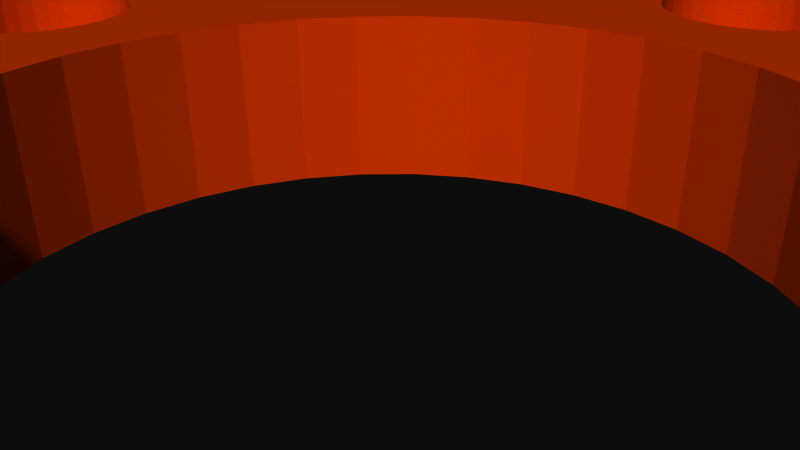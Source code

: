 # Source: 12145.blend  (saved by Blender 2.72.0; exported with 4.5.12 LTS)
import bpy
from mathutils import Matrix  # noqa: F401  (used for matrix-valued properties, if any)

bpy.ops.wm.read_factory_settings(use_empty=True)
scene = bpy.context.scene
scene.name = 'Scene'

# ---- collections
col_collection_1 = bpy.data.collections.new('Collection 1'); scene.collection.children.link(col_collection_1)

# ---- materials (node trees are filled in below, after node groups)
mat_material = bpy.data.materials.new('Material')
mat_material.alpha_threshold = 0.0
mat_material.use_transparent_shadow = False
mat_material.diffuse_color = (0.8733, 0.2201, 0.0, 1.0)
mat_material.specular_color = (1.0, 0.2665, 0.2793)
mat_material.roughness = 0.5
mat_material_001 = bpy.data.materials.new('Material.001')
mat_material_001.alpha_threshold = 0.0
mat_material_001.use_transparent_shadow = False
mat_material_001.diffuse_color = (0.0, 0.0, 0.0, 1.0)
mat_material_001.specular_color = (0.6471, 0.6471, 0.6471)
mat_material_001.roughness = 0.5

# ---- material node trees

# ---- world
world_world = bpy.data.worlds.new('World'); scene.world = world_world
world_world.color = (0.05088, 0.05088, 0.05088)
world_world.use_sun_shadow = False
world_world.sun_shadow_jitter_overblur = 0.0
world_world.cycles.sampling_method = 'MANUAL'
world_world.cycles.sample_map_resolution = 256

# ---- cameras
cam_camera = bpy.data.cameras.new('Camera')
cam_camera.clip_end = 100.0
cam_camera.lens = 35.0
cam_camera.sensor_width = 32.0
cam_camera.sensor_height = 18.0
cam_camera.ortho_scale = 7.314
cam_camera.dof.focus_distance = 0.0
cam_camera.dof.aperture_fstop = 128.0

# ---- meshes
me_rob_12145 = bpy.data.meshes.new('ROB-12145')
me_rob_12145.from_pydata([(-20.17, 2.359, -2.921), (-19.76, 4.686, -1.588), (-19.76, 4.686, -2.921), (-19.08, 6.95, -2.921), (-10.14, 17.6, -2.921), (-12.12, 16.3, -1.588), (-12.12, 16.3, -2.921), (-13.93, 14.78, -1.588), (-13.93, 14.78, -2.921), (-15.55, 13.06, -1.588), (-15.55, 13.06, -2.921), (-16.96, 11.17, -1.588), (-16.96, 11.17, -2.921), (-18.14, 9.12, -1.588), (-18.14, 9.12, -2.921), (-19.08, 6.95, -1.588), (-8.031, 18.66, -1.588), (-8.031, 18.66, -2.921), (-10.14, 17.6, -1.588), (-5.811, 19.47, -1.588), (-5.811, 19.47, -2.921), (-3.512, 20.01, -2.921), (1.198, 20.29, -2.921), (-1.165, 20.29, -1.588), (-1.165, 20.29, -2.921), (-3.512, 20.01, -1.588), (5.845, 19.47, -2.921), (3.545, 20.01, -1.588), (3.545, 20.01, -2.921), (3.474, 20.02, -1.588), (1.198, 20.29, -1.588), (18.18, 9.12, -2.921), (16.99, 11.17, -1.588), (16.99, 11.17, -2.921), (15.58, 13.06, -1.588), (15.58, 13.06, -2.921), (13.96, 14.78, -1.588), (13.96, 14.78, -2.921), (12.15, 16.3, -1.588), (12.15, 16.3, -2.921), (10.18, 17.6, -1.588), (10.18, 17.6, -2.921), (8.065, 18.66, -1.588), (8.065, 18.66, -2.921), (5.845, 19.47, -1.588), (19.79, 4.686, -2.921), (19.11, 6.95, -1.588), (19.11, 6.95, -2.921), (18.18, 9.12, -1.588), (20.2, -2.359, -1.588), (20.2, -2.359, -2.921), (20.34, 0.0, -1.588), (20.34, 0.0, -2.921), (20.2, 2.359, -1.588), (20.2, 2.359, -2.921), (20.01, 3.457, -1.588), (19.79, 4.686, -1.588), (19.79, -4.686, -1.588), (19.79, -4.686, -2.921), (19.11, -6.95, -2.921), (18.18, -9.12, -2.921), (19.11, -6.95, -1.588), (16.99, -11.17, -1.588), (18.18, -9.12, -1.588), (16.99, -11.17, -2.921), (15.58, -13.06, -2.921), (15.58, -13.06, -1.588), (13.96, -14.78, -2.921), (13.96, -14.78, -1.588), (12.15, -16.3, -2.921), (12.15, -16.3, -1.588), (10.18, -17.6, -2.921), (10.18, -17.6, -1.588), (8.065, -18.66, -2.921), (8.065, -18.66, -1.588), (5.845, -19.47, -1.588), (5.845, -19.47, -2.921), (3.545, -20.01, -2.921), (-1.165, -20.29, -2.921), (1.198, -20.29, -1.588), (1.198, -20.29, -2.921), (3.474, -20.02, -1.588), (3.545, -20.01, -1.588), (-5.811, -19.47, -2.921), (-3.512, -20.01, -1.588), (-3.512, -20.01, -2.921), (-1.165, -20.29, -1.588), (-8.031, -18.66, -2.921), (-5.811, -19.47, -1.588), (-16.96, -11.17, -2.921), (-15.55, -13.06, -1.588), (-15.55, -13.06, -2.921), (-13.93, -14.78, -1.588), (-13.93, -14.78, -2.921), (-12.12, -16.3, -1.588), (-12.12, -16.3, -2.921), (-10.14, -17.6, -1.588), (-10.14, -17.6, -2.921), (-8.031, -18.66, -1.588), (-18.14, -9.12, -2.921), (-16.96, -11.17, -1.588), (-19.76, -4.686, -2.921), (-19.08, -6.95, -1.588), (-19.08, -6.95, -2.921), (-18.14, -9.12, -1.588), (-20.17, 2.359, -1.588), (-20.3, 0.0, -1.588), (-20.3, 0.0, -2.921), (-20.17, -2.359, -1.588), (-20.17, -2.359, -2.921), (-19.76, -4.686, -1.588), (25.38, -1.308, 2.921), (20.34, 0.0, 2.921), (20.2, -2.359, 2.921), (12.15, -16.3, 2.921), (16.29, -19.5, 2.921), (13.96, -14.78, 2.921), (18.21, -17.73, 2.921), (15.58, -13.06, 2.921), (19.93, -15.76, 2.921), (16.99, -11.17, 2.921), (21.45, -13.63, 2.921), (18.18, -9.12, 2.921), (22.74, -11.36, 2.921), (19.11, -6.95, 2.921), (23.78, -8.96, 2.921), (19.79, -4.686, 2.921), (24.58, -6.469, 2.921), (25.11, -3.909, 2.921), (-18.14, 9.12, 2.921), (-23.26, 10.17, 2.921), (-19.08, 6.95, 2.921), (-24.18, 7.725, 2.921), (-19.76, 4.686, 2.921), (-24.85, 5.196, 2.921), (-20.17, 2.359, 2.921), (-25.25, 2.612, 2.921), (-20.3, 0.0, 2.921), (-25.38, 0.0, 2.921), (-20.17, -2.359, 2.921), (-25.25, -2.612, 2.921), (-19.76, -4.686, 2.921), (-24.85, -5.196, 2.921), (-19.08, -6.95, 2.921), (-5.811, -19.47, 2.921), (-5.817, -24.72, 2.921), (-3.512, -20.01, 2.921), (-3.244, -25.19, 2.921), (-1.165, -20.29, 2.921), (-0.6372, -25.39, 2.921), (1.198, -20.29, 2.921), (1.977, -25.32, 2.921), (3.545, -20.01, 2.921), (4.571, -24.99, 2.921), (5.845, -19.47, 2.921), (7.116, -24.39, 2.921), (8.065, -18.66, 2.921), (9.586, -23.53, 2.921), (10.18, -17.6, 2.921), (11.95, -22.42, 2.921), (14.2, -21.07, 2.921), (13.96, 14.78, 2.921), (16.29, 19.5, 2.921), (12.15, 16.3, 2.921), (14.2, 21.07, 2.921), (10.18, 17.6, 2.921), (11.95, 22.42, 2.921), (8.065, 18.66, 2.921), (9.586, 23.53, 2.921), (5.845, 19.47, 2.921), (7.116, 24.39, 2.921), (3.545, 20.01, 2.921), (4.571, 24.99, 2.921), (1.198, 20.29, 2.921), (1.977, 25.32, 2.921), (-1.165, 20.29, 2.921), (-0.6372, 25.39, 2.921), (-3.512, 20.01, 2.921), (-3.244, 25.19, 2.921), (-5.817, 24.72, 2.921), (-5.811, 19.47, 2.921), (-8.328, 23.99, 2.921), (-8.031, 18.66, 2.921), (-10.75, 23.0, 2.921), (-10.14, 17.6, 2.921), (-13.06, 21.78, 2.921), (-12.12, 16.3, 2.921), (-15.23, 20.32, 2.921), (-13.93, 14.78, 2.921), (-17.24, 18.64, 2.921), (-15.55, 13.06, 2.921), (-19.06, 16.77, 2.921), (-16.96, 11.17, 2.921), (-20.68, 14.72, 2.921), (-22.09, 12.51, 2.921), (25.38, 1.308, 2.921), (20.2, 2.359, 2.921), (25.11, 3.909, 2.921), (19.79, 4.686, 2.921), (24.58, 6.469, 2.921), (19.11, 6.95, 2.921), (23.78, 8.96, 2.921), (18.18, 9.12, 2.921), (22.74, 11.36, 2.921), (16.99, 11.17, 2.921), (21.45, 13.63, 2.921), (15.58, 13.06, 2.921), (19.93, 15.76, 2.921), (18.21, 17.73, 2.921), (-24.18, -7.725, 2.921), (-23.26, -10.17, 2.921), (-18.14, -9.12, 2.921), (-22.09, -12.51, 2.921), (-16.96, -11.17, 2.921), (-20.68, -14.72, 2.921), (-15.55, -13.06, 2.921), (-19.06, -16.77, 2.921), (-13.93, -14.78, 2.921), (-17.24, -18.64, 2.921), (-12.12, -16.3, 2.921), (-15.23, -20.32, 2.921), (-10.14, -17.6, 2.921), (-13.06, -21.78, 2.921), (-8.031, -18.66, 2.921), (-10.75, -23.0, 2.921), (-8.328, -23.99, 2.921), (25.38, 1.308, -2.921), (16.29, 19.5, -2.921), (18.21, 17.73, -2.921), (19.93, 15.76, -2.921), (21.45, 13.63, -2.921), (22.74, 11.36, -2.921), (23.78, 8.96, -2.921), (24.58, 6.469, -2.921), (25.11, 3.909, -2.921), (25.38, -1.308, -2.921), (25.11, -3.909, -2.921), (24.58, -6.469, -2.921), (23.78, -8.96, -2.921), (22.74, -11.36, -2.921), (21.45, -13.63, -2.921), (19.93, -15.76, -2.921), (-5.817, 24.72, -2.921), (-3.244, 25.19, -2.921), (-0.6372, 25.39, -2.921), (1.977, 25.32, -2.921), (4.571, 24.99, -2.921), (7.116, 24.39, -2.921), (9.586, 23.53, -2.921), (11.95, 22.42, -2.921), (14.2, 21.07, -2.921), (-23.26, -10.17, -2.921), (-24.18, -7.725, -2.921), (-24.85, -5.196, -2.921), (-25.25, -2.612, -2.921), (-25.38, 0.0, -2.921), (-25.25, 2.612, -2.921), (-24.85, 5.196, -2.921), (18.21, -17.73, -2.921), (16.29, -19.5, -2.921), (14.2, -21.07, -2.921), (11.95, -22.42, -2.921), (9.586, -23.53, -2.921), (7.116, -24.39, -2.921), (4.571, -24.99, -2.921), (1.977, -25.32, -2.921), (-0.6372, -25.39, -2.921), (-24.18, 7.725, -2.921), (-23.26, 10.17, -2.921), (-22.09, 12.51, -2.921), (-20.68, 14.72, -2.921), (-19.06, 16.77, -2.921), (-17.24, 18.64, -2.921), (-15.23, 20.32, -2.921), (-13.06, 21.78, -2.921), (-10.75, 23.0, -2.921), (-8.328, 23.99, -2.921), (-3.244, -25.19, -2.921), (-5.817, -24.72, -2.921), (-8.328, -23.99, -2.921), (-10.75, -23.0, -2.921), (-13.06, -21.78, -2.921), (-15.23, -20.32, -2.921), (-17.24, -18.64, -2.921), (-19.06, -16.77, -2.921), (-20.68, -14.72, -2.921), (-22.09, -12.51, -2.921), (-19.08, 6.95, 1.588), (-18.14, 9.12, 1.588), (-16.96, 11.17, 1.588), (-15.55, 13.06, 1.588), (-13.93, 14.78, 1.588), (-12.12, 16.3, 1.588), (-10.14, 17.6, 1.588), (-8.031, 18.66, 1.588), (-5.811, 19.47, 1.588), (-3.512, 20.01, 1.588), (-3.441, 20.02, 1.588), (-1.165, 20.29, 1.588), (1.198, 20.29, 1.588), (3.474, 20.02, 1.588), (3.545, 20.01, 1.588), (5.845, 19.47, 1.588), (8.065, 18.66, 1.588), (10.18, 17.6, 1.588), (12.15, 16.3, 1.588), (13.96, 14.78, 1.588), (15.58, 13.06, 1.588), (16.99, 11.17, 1.588), (18.18, 9.12, 1.588), (19.11, 6.95, 1.588), (19.79, 4.686, 1.588), (20.2, 2.359, 1.588), (20.34, 0.0, 1.588), (20.2, -2.359, 1.588), (19.79, -4.686, 1.588), (19.11, -6.95, 1.588), (18.18, -9.12, 1.588), (16.99, -11.17, 1.588), (15.58, -13.06, 1.588), (13.96, -14.78, 1.588), (12.15, -16.3, 1.588), (10.18, -17.6, 1.588), (8.065, -18.66, 1.588), (7.192, -18.98, 1.588), (5.845, -19.47, 1.588), (3.545, -20.01, 1.588), (1.198, -20.29, 1.588), (-1.165, -20.29, 1.588), (-3.441, -20.02, 1.588), (-3.512, -20.01, 1.588), (-5.811, -19.47, 1.588), (-8.031, -18.66, 1.588), (-10.14, -17.6, 1.588), (-12.12, -16.3, 1.588), (-13.93, -14.78, 1.588), (-15.55, -13.06, 1.588), (-16.96, -11.17, 1.588), (-18.14, -9.12, 1.588), (-19.08, -6.95, 1.588), (-19.76, -4.686, 1.588), (-20.17, -2.359, 1.588), (-20.3, 0.0, 1.588), (-20.17, 2.359, 1.588), (-19.76, 4.686, 1.588), (-9.838, -1.776, 1.588), (-10.14, 1.738, 1.588), (-8.676, 6.915, 1.588), (-5.177, 7.363, 1.588), (-6.097, 5.327, 1.588), (-5.283, 3.457, 1.588), (-4.924, 3.989, 1.588), (-6.377, 5.215, 1.588), (-6.672, 5.151, 1.588), (-6.973, 5.138, 1.588), (-4.178, 4.767, 1.588), (-5.614, 5.685, 1.588), (-5.841, 5.485, 1.588), (-5.126, 6.764, 1.588), (-5.177, 6.467, 1.588), (-5.278, 6.182, 1.588), (-5.425, 5.919, 1.588), (-5.126, 7.066, 1.588), (-5.841, 8.344, 1.588), (-5.614, 8.145, 1.588), (-5.425, 7.91, 1.588), (-5.278, 7.647, 1.588), (-8.65, 7.215, 1.588), (-8.574, 7.507, 1.588), (-8.45, 7.782, 1.588), (-7.83, 8.429, 1.588), (-7.561, 8.565, 1.588), (-7.273, 8.653, 1.588), (-6.973, 8.691, 1.588), (-6.672, 8.678, 1.588), (-6.377, 8.615, 1.588), (-6.097, 8.502, 1.588), (-8.281, 8.032, 1.588), (-8.073, 8.249, 1.588), (-7.83, 5.401, 1.588), (-8.073, 5.58, 1.588), (-7.273, 5.177, 1.588), (-7.561, 5.265, 1.588), (-8.574, 6.322, 1.588), (-8.65, 6.614, 1.588), (-8.281, 5.798, 1.588), (-8.45, 6.048, 1.588), (-6.973, -5.138, 1.588), (-6.672, -5.151, 1.588), (-5.278, -6.182, 1.588), (-5.425, -5.919, 1.588), (-4.178, -4.767, 1.588), (-6.377, -5.215, 1.588), (-6.097, -5.327, 1.588), (-4.924, -3.989, 1.588), (-5.841, -5.485, 1.588), (-5.614, -5.685, 1.588), (-5.177, -6.467, 1.588), (-5.126, -6.764, 1.588), (-5.126, -7.066, 1.588), (-8.676, -6.915, 1.588), (-8.65, -6.614, 1.588), (-8.281, -5.798, 1.588), (-8.073, -5.58, 1.588), (-8.45, -6.048, 1.588), (-8.574, -6.322, 1.588), (-7.83, -5.401, 1.588), (-7.561, -5.265, 1.588), (-7.273, -5.177, 1.588), (-8.45, -7.782, 1.588), (-8.574, -7.507, 1.588), (-8.65, -7.215, 1.588), (-7.561, -8.565, 1.588), (-7.83, -8.429, 1.588), (-8.073, -8.249, 1.588), (-8.281, -8.032, 1.588), (-6.672, -8.678, 1.588), (-6.973, -8.691, 1.588), (-7.273, -8.653, 1.588), (-5.177, -7.363, 1.588), (-5.278, -7.647, 1.588), (-5.425, -7.91, 1.588), (-5.614, -8.145, 1.588), (-5.841, -8.344, 1.588), (-6.097, -8.502, 1.588), (-6.377, -8.615, 1.588), (7.452, -5.215, 1.588), (7.732, -5.327, 1.588), (7.989, -5.485, 1.588), (8.215, -5.685, 1.588), (8.405, -5.919, 1.588), (8.552, -6.182, 1.588), (8.652, -6.467, 1.588), (8.703, -6.764, 1.588), (5.179, -7.215, 1.588), (5.154, -6.915, 1.588), (6.856, -5.138, 1.588), (7.157, -5.151, 1.588), (5.179, -6.614, 1.588), (5.255, -6.322, 1.588), (3.793, -5.105, 1.588), (5.379, -6.048, 1.588), (4.601, -4.394, 1.588), (5.548, -5.798, 1.588), (5.757, -5.58, 1.588), (5.278, -3.556, 1.588), (5.999, -5.401, 1.588), (6.269, -5.265, 1.588), (5.999, -8.429, 1.588), (5.757, -8.249, 1.588), (5.548, -8.032, 1.588), (5.379, -7.782, 1.588), (5.255, -7.507, 1.588), (7.157, -8.678, 1.588), (6.856, -8.691, 1.588), (6.557, -8.653, 1.588), (6.269, -8.565, 1.588), (8.405, -7.91, 1.588), (8.215, -8.145, 1.588), (8.703, -7.066, 1.588), (8.652, -7.363, 1.588), (8.552, -7.647, 1.588), (7.989, -8.344, 1.588), (7.732, -8.502, 1.588), (7.452, -8.615, 1.588), (8.552, 6.182, 1.588), (8.405, 5.919, 1.588), (7.732, 5.327, 1.588), (7.989, 5.485, 1.588), (8.215, 5.685, 1.588), (8.703, 7.066, 1.588), (8.703, 6.764, 1.588), (8.652, 6.467, 1.588), (7.732, 8.502, 1.588), (7.452, 8.615, 1.588), (7.989, 8.344, 1.588), (8.215, 8.145, 1.588), (8.405, 7.91, 1.588), (8.552, 7.647, 1.588), (8.652, 7.363, 1.588), (5.179, 7.215, 1.588), (5.255, 7.507, 1.588), (5.379, 7.782, 1.588), (5.548, 8.032, 1.588), (5.757, 8.249, 1.588), (5.999, 8.429, 1.588), (6.269, 8.565, 1.588), (6.557, 8.653, 1.588), (6.856, 8.691, 1.588), (7.157, 8.678, 1.588), (7.452, 5.215, 1.588), (7.157, 5.151, 1.588), (5.179, 6.614, 1.588), (5.154, 6.915, 1.588), (6.557, 5.177, 1.588), (5.278, 3.556, 1.588), (6.856, 5.138, 1.588), (6.269, 5.265, 1.588), (5.999, 5.401, 1.588), (4.601, 4.394, 1.588), (5.255, 6.322, 1.588), (5.379, 6.048, 1.588), (3.793, 5.105, 1.588), (5.548, 5.798, 1.588), (5.757, 5.58, 1.588), (5.803, 2.616, 1.588), (6.162, 1.6, 1.588), (6.557, -5.177, 1.588), (5.803, -2.616, 1.588), (6.162, -1.6, 1.588), (6.344, 0.5385, 1.588), (6.344, -0.5385, 1.588), (-3.313, 5.407, 1.588), (-2.351, 5.892, 1.588), (2.876, 5.67, 1.588), (1.876, 6.072, 1.588), (-1.321, 6.207, 1.588), (-0.2527, 6.344, 1.588), (0.8234, 6.299, 1.588), (-5.527, 3.097, 1.588), (-5.97, 2.115, 1.588), (-5.527, -3.097, 1.588), (-5.97, -2.115, 1.588), (-6.242, -1.073, 1.588), (-6.333, 0.0, 1.588), (-6.242, 1.073, 1.588), (2.876, -5.67, 1.588), (1.876, -6.072, 1.588), (0.8234, -6.299, 1.588), (-0.2527, -6.344, 1.588), (-1.321, -6.207, 1.588), (-2.351, -5.892, 1.588), (-3.313, -5.407, 1.588), (8.244, -0.8671, 1.588), (8.119, -0.5923, 1.588), (8.864, -1.514, 1.588), (8.621, -1.335, 1.588), (8.412, -1.117, 1.588), (9.72, -1.776, 1.588), (9.421, -1.738, 1.588), (9.133, -1.65, 1.588), (8.119, 0.5923, 1.588), (8.244, 0.8671, 1.588), (8.412, 1.117, 1.588), (8.621, 1.335, 1.588), (11.42, -0.7324, 1.588), (11.27, -0.9956, 1.588), (11.08, -1.23, 1.588), (10.85, -1.43, 1.588), (10.6, -1.588, 1.588), (10.32, -1.7, 1.588), (10.02, -1.764, 1.588), (8.864, 1.514, 1.588), (9.133, 1.65, 1.588), (9.421, 1.738, 1.588), (8.043, -0.3005, 1.588), (8.018, 0.0, 1.588), (8.043, 0.3005, 1.588), (11.52, -0.448, 1.588), (11.57, -0.1508, 1.588), (10.32, 1.7, 1.588), (10.02, 1.764, 1.588), (9.72, 1.776, 1.588), (10.6, 1.588, 1.588), (10.85, 1.43, 1.588), (11.08, 1.23, 1.588), (11.27, 0.9956, 1.588), (11.42, 0.7324, 1.588), (11.52, 0.448, 1.588), (11.57, 0.1508, 1.588), (1.737, -10.23, 1.588), (1.637, -10.51, 1.588), (1.3, -11.01, 1.588), (1.074, -11.21, 1.588), (1.49, -10.77, 1.588), (0.8173, -11.37, 1.588), (0.5375, -11.48, 1.588), (0.2427, -11.54, 1.588), (-0.05862, -11.56, 1.588), (-0.3577, -11.52, 1.588), (-0.6461, -11.43, 1.588), (-0.9154, -11.29, 1.588), (-1.535, -10.65, 1.588), (-1.367, -10.9, 1.588), (-1.158, -11.11, 1.588), (-10.94, -1.335, 1.588), (-11.15, -1.117, 1.588), (-10.14, -1.738, 1.588), (-10.43, -1.65, 1.588), (-10.69, -1.514, 1.588), (-11.31, 0.8671, 1.588), (-11.15, 1.117, 1.588), (-11.31, -0.8671, 1.588), (-11.44, -0.5923, 1.588), (-11.51, -0.3005, 1.588), (-11.54, 0.0, 1.588), (-11.51, 0.3005, 1.588), (-11.44, 0.5923, 1.588), (-10.94, 1.335, 1.588), (-10.69, 1.514, 1.588), (-10.43, 1.65, 1.588), (0.8173, 11.37, 1.588), (1.074, 11.21, 1.588), (1.3, 11.01, 1.588), (1.49, 10.77, 1.588), (0.8173, 8.191, 1.588), (0.5375, 8.079, 1.588), (0.2427, 8.015, 1.588), (-0.05862, 8.003, 1.588), (-0.3577, 8.041, 1.588), (-0.6461, 8.129, 1.588), (1.788, 9.628, 1.588), (1.737, 9.331, 1.588), (1.637, 9.047, 1.588), (1.49, 8.783, 1.588), (1.3, 8.549, 1.588), (1.074, 8.349, 1.588), (-0.9154, 8.265, 1.588), (-1.158, 8.444, 1.588), (-1.367, 8.662, 1.588), (-1.535, 10.65, 1.588), (-1.367, 10.9, 1.588), (-0.6461, 11.43, 1.588), (1.637, 10.51, 1.588), (1.737, 10.23, 1.588), (1.788, 9.93, 1.588), (-1.535, 8.912, 1.588), (-1.66, 9.187, 1.588), (-1.736, 9.479, 1.588), (-1.158, 11.11, 1.588), (-0.9154, 11.29, 1.588), (-0.3577, 11.52, 1.588), (-0.05862, 11.56, 1.588), (0.2427, 11.54, 1.588), (0.5375, 11.48, 1.588), (-1.761, 9.779, 1.588), (-1.736, 10.08, 1.588), (-1.66, 10.37, 1.588), (-1.66, -10.37, 1.588), (-1.736, -10.08, 1.588), (0.5375, -8.079, 1.588), (0.8173, -8.191, 1.588), (1.074, -8.349, 1.588), (1.3, -8.549, 1.588), (1.49, -8.783, 1.588), (-1.535, -8.912, 1.588), (-1.367, -8.662, 1.588), (-1.158, -8.444, 1.588), (-0.9154, -8.265, 1.588), (-0.6461, -8.129, 1.588), (-0.3577, -8.041, 1.588), (-0.05862, -8.003, 1.588), (0.2427, -8.015, 1.588), (-1.761, -9.779, 1.588), (-1.736, -9.479, 1.588), (-1.66, -9.187, 1.588), (1.788, -9.93, 1.588), (1.637, -9.047, 1.588), (1.737, -9.331, 1.588), (1.788, -9.628, 1.588), (-8.479, 1.23, 1.588), (-8.705, 1.43, 1.588), (-8.962, 1.588, 1.588), (-8.042, -0.448, 1.588), (-8.142, -0.7324, 1.588), (-8.289, 0.9956, 1.588), (-8.142, 0.7324, 1.588), (-8.042, 0.448, 1.588), (-9.838, 1.776, 1.588), (-9.536, 1.764, 1.588), (-9.242, 1.7, 1.588), (-8.289, -0.9956, 1.588), (-8.479, -1.23, 1.588), (-8.705, -1.43, 1.588), (-8.962, -1.588, 1.588), (-9.242, -1.7, 1.588), (-9.536, -1.764, 1.588), (-7.991, 0.1508, 1.588), (-7.984, 0.0, 1.588), (-7.991, -0.1508, 1.588), (-9.838, 1.776, -1.588), (7.157, 5.151, -1.588), (-8.65, 7.215, -1.588), (-6.672, 5.151, -1.588), (-6.973, 5.138, -1.588), (-6.377, 5.215, -1.588), (-6.097, 5.327, -1.588), (-4.924, 3.989, -1.588), (-5.841, 5.485, -1.588), (-4.178, 4.767, -1.588), (-5.614, 5.685, -1.588), (-5.425, 5.919, -1.588), (-5.278, 6.182, -1.588), (-5.177, 6.467, -1.588), (-5.126, 6.764, -1.588), (-5.126, 7.066, -1.588), (-8.676, 6.915, -1.588), (-8.65, 6.614, -1.588), (-8.574, 6.322, -1.588), (-8.45, 6.048, -1.588), (-8.281, 5.798, -1.588), (-8.073, 5.58, -1.588), (-7.83, 5.401, -1.588), (-7.561, 5.265, -1.588), (-7.273, 5.177, -1.588), (-7.83, 8.429, -1.588), (-8.073, 8.249, -1.588), (-8.281, 8.032, -1.588), (-8.45, 7.782, -1.588), (-8.574, 7.507, -1.588), (-6.377, 8.615, -1.588), (-6.672, 8.678, -1.588), (-6.973, 8.691, -1.588), (-7.273, 8.653, -1.588), (-7.561, 8.565, -1.588), (-5.177, 7.363, -1.588), (-5.278, 7.647, -1.588), (-5.425, 7.91, -1.588), (-5.614, 8.145, -1.588), (-5.841, 8.344, -1.588), (-6.097, 8.502, -1.588), (-6.672, -5.151, -1.588), (-6.973, -5.138, -1.588), (-5.126, -6.764, -1.588), (-5.177, -6.467, -1.588), (-5.278, -6.182, -1.588), (-4.178, -4.767, -1.588), (-6.377, -5.215, -1.588), (-6.097, -5.327, -1.588), (-5.841, -5.485, -1.588), (-4.924, -3.989, -1.588), (-5.614, -5.685, -1.588), (-5.425, -5.919, -1.588), (-5.126, -7.066, -1.588), (-6.973, -8.691, -1.588), (-6.672, -8.678, -1.588), (-6.377, -8.615, -1.588), (-6.097, -8.502, -1.588), (-5.841, -8.344, -1.588), (-5.614, -8.145, -1.588), (-5.425, -7.91, -1.588), (-5.278, -7.647, -1.588), (-5.177, -7.363, -1.588), (-7.83, -8.429, -1.588), (-7.561, -8.565, -1.588), (-7.273, -8.653, -1.588), (-8.45, -7.782, -1.588), (-8.574, -7.507, -1.588), (-8.65, -7.215, -1.588), (-8.281, -8.032, -1.588), (-8.073, -8.249, -1.588), (-8.574, -6.322, -1.588), (-8.65, -6.614, -1.588), (-8.676, -6.915, -1.588), (-7.159, -5.162, -1.588), (-7.273, -5.177, -1.588), (-7.561, -5.265, -1.588), (-7.83, -5.401, -1.588), (-8.073, -5.58, -1.588), (-8.281, -5.798, -1.588), (-8.45, -6.048, -1.588), (8.552, -6.182, -1.588), (8.405, -5.919, -1.588), (8.215, -5.685, -1.588), (7.989, -5.485, -1.588), (7.732, -5.327, -1.588), (7.452, -5.215, -1.588), (7.452, -8.615, -1.588), (7.732, -8.502, -1.588), (7.989, -8.344, -1.588), (8.215, -8.145, -1.588), (8.405, -7.91, -1.588), (8.552, -7.647, -1.588), (8.652, -7.363, -1.588), (8.703, -7.066, -1.588), (8.703, -6.764, -1.588), (8.652, -6.467, -1.588), (6.856, -8.691, -1.588), (7.157, -8.678, -1.588), (5.179, -7.215, -1.588), (5.255, -7.507, -1.588), (5.548, -8.032, -1.588), (5.757, -8.249, -1.588), (5.379, -7.782, -1.588), (5.999, -8.429, -1.588), (6.269, -8.565, -1.588), (6.557, -8.653, -1.588), (5.278, -3.556, -1.588), (5.333, -3.457, -1.588), (6.557, -5.177, -1.588), (7.157, -5.151, -1.588), (6.856, -5.138, -1.588), (5.179, -6.614, -1.588), (5.154, -6.915, -1.588), (4.601, -4.394, -1.588), (5.548, -5.798, -1.588), (3.793, -5.105, -1.588), (5.379, -6.048, -1.588), (5.255, -6.322, -1.588), (6.269, -5.265, -1.588), (5.999, -5.401, -1.588), (5.757, -5.58, -1.588), (8.215, 5.685, -1.588), (8.405, 5.919, -1.588), (7.452, 5.215, -1.588), (7.732, 5.327, -1.588), (7.989, 5.485, -1.588), (8.552, 6.182, -1.588), (8.652, 6.467, -1.588), (8.703, 6.764, -1.588), (6.269, 5.265, -1.588), (6.557, 5.177, -1.588), (5.278, 3.556, -1.588), (4.601, 4.394, -1.588), (5.757, 5.58, -1.588), (5.999, 5.401, -1.588), (5.154, 6.915, -1.588), (5.179, 6.614, -1.588), (5.255, 6.322, -1.588), (3.793, 5.105, -1.588), (5.379, 6.048, -1.588), (5.548, 5.798, -1.588), (5.999, 8.429, -1.588), (5.757, 8.249, -1.588), (5.548, 8.032, -1.588), (5.379, 7.782, -1.588), (5.255, 7.507, -1.588), (7.157, 8.678, -1.588), (6.856, 8.691, -1.588), (6.557, 8.653, -1.588), (6.269, 8.565, -1.588), (5.179, 7.215, -1.588), (8.703, 7.066, -1.588), (8.652, 7.363, -1.588), (8.552, 7.647, -1.588), (8.405, 7.91, -1.588), (8.215, 8.145, -1.588), (7.989, 8.344, -1.588), (7.732, 8.502, -1.588), (7.452, 8.615, -1.588), (5.803, -2.616, -1.588), (6.162, -1.6, -1.588), (6.856, 5.138, -1.588), (5.333, 3.457, -1.588), (5.803, 2.616, -1.588), (6.162, 1.6, -1.588), (6.344, -0.5385, -1.588), (6.344, 0.5385, -1.588), (2.876, -5.67, -1.588), (1.876, -6.072, -1.588), (-3.313, -5.407, -1.588), (-2.351, -5.892, -1.588), (-1.321, -6.207, -1.588), (-0.2527, -6.344, -1.588), (0.8234, -6.299, -1.588), (-5.527, 3.097, -1.588), (-5.97, 2.115, -1.588), (-6.242, 1.073, -1.588), (-6.333, 0.0, -1.588), (-6.242, -1.073, -1.588), (-5.97, -2.115, -1.588), (-5.527, -3.097, -1.588), (2.876, 5.67, -1.588), (1.876, 6.072, -1.588), (-3.313, 5.407, -1.588), (-2.351, 5.892, -1.588), (0.8234, 6.299, -1.588), (-0.2527, 6.344, -1.588), (-1.321, 6.207, -1.588), (8.119, -0.5923, -1.588), (8.244, -0.8671, -1.588), (8.412, -1.117, -1.588), (8.621, -1.335, -1.588), (8.864, -1.514, -1.588), (9.133, -1.65, -1.588), (9.421, -1.738, -1.588), (8.244, 0.8671, -1.588), (8.119, 0.5923, -1.588), (8.043, 0.3005, -1.588), (8.018, 0.0, -1.588), (8.043, -0.3005, -1.588), (10.32, -1.7, -1.588), (10.02, -1.764, -1.588), (9.72, -1.776, -1.588), (10.6, -1.588, -1.588), (10.85, -1.43, -1.588), (11.08, -1.23, -1.588), (11.27, 0.9956, -1.588), (11.08, 1.23, -1.588), (10.85, 1.43, -1.588), (11.27, -0.9956, -1.588), (11.42, -0.7324, -1.588), (11.52, -0.448, -1.588), (11.57, -0.1508, -1.588), (10.6, 1.588, -1.588), (10.32, 1.7, -1.588), (10.02, 1.764, -1.588), (9.72, 1.776, -1.588), (9.421, 1.738, -1.588), (9.133, 1.65, -1.588), (8.864, 1.514, -1.588), (8.621, 1.335, -1.588), (8.412, 1.117, -1.588), (11.57, 0.1508, -1.588), (11.52, 0.448, -1.588), (11.42, 0.7324, -1.588), (0.5375, 8.079, -1.588), (0.8173, 8.191, -1.588), (-0.6461, 8.129, -1.588), (-0.3577, 8.041, -1.588), (-0.05862, 8.003, -1.588), (0.2427, 8.015, -1.588), (-0.3577, 11.52, -1.588), (-0.6461, 11.43, -1.588), (-0.9154, 11.29, -1.588), (-1.158, 11.11, -1.588), (-1.367, 10.9, -1.588), (-1.535, 10.65, -1.588), (-1.66, 10.37, -1.588), (-1.736, 10.08, -1.588), (-1.761, 9.779, -1.588), (-1.736, 9.479, -1.588), (-1.66, 9.187, -1.588), (-1.535, 8.912, -1.588), (-1.367, 8.662, -1.588), (-1.158, 8.444, -1.588), (-0.9154, 8.265, -1.588), (1.637, 10.51, -1.588), (1.49, 10.77, -1.588), (1.3, 11.01, -1.588), (1.074, 11.21, -1.588), (1.074, 8.349, -1.588), (1.3, 8.549, -1.588), (1.49, 8.783, -1.588), (0.8173, 11.37, -1.588), (0.5375, 11.48, -1.588), (0.2427, 11.54, -1.588), (-0.05862, 11.56, -1.588), (1.637, 9.047, -1.588), (1.737, 9.331, -1.588), (1.788, 9.628, -1.588), (1.788, 9.93, -1.588), (1.737, 10.23, -1.588), (-11.31, -0.8671, -1.588), (-11.15, -1.117, -1.588), (-10.94, -1.335, -1.588), (-10.69, -1.514, -1.588), (-10.43, -1.65, -1.588), (-10.14, -1.738, -1.588), (-10.94, 1.335, -1.588), (-11.15, 1.117, -1.588), (-10.14, 1.738, -1.588), (-10.43, 1.65, -1.588), (-10.69, 1.514, -1.588), (-11.31, 0.8671, -1.588), (-11.44, 0.5923, -1.588), (-11.51, 0.3005, -1.588), (-11.54, 0.0, -1.588), (-11.51, -0.3005, -1.588), (-11.44, -0.5923, -1.588), (-1.66, -10.37, -1.588), (-1.535, -10.65, -1.588), (-1.158, -11.11, -1.588), (-0.9154, -11.29, -1.588), (-0.6461, -11.43, -1.588), (0.8173, -11.37, -1.588), (1.074, -11.21, -1.588), (-1.367, -10.9, -1.588), (-0.3577, -11.52, -1.588), (-0.05862, -11.56, -1.588), (0.2427, -11.54, -1.588), (0.5375, -11.48, -1.588), (1.3, -11.01, -1.588), (1.49, -10.77, -1.588), (1.637, -10.51, -1.588), (-1.761, -9.779, -1.588), (-1.736, -10.08, -1.588), (1.637, -9.047, -1.588), (1.49, -8.783, -1.588), (1.3, -8.549, -1.588), (1.074, -8.349, -1.588), (0.8173, -8.191, -1.588), (0.5375, -8.079, -1.588), (0.2427, -8.015, -1.588), (-0.05862, -8.003, -1.588), (-0.3577, -8.041, -1.588), (-0.6461, -8.129, -1.588), (-0.9154, -8.265, -1.588), (-1.158, -8.444, -1.588), (-1.367, -8.662, -1.588), (1.737, -10.23, -1.588), (1.788, -9.93, -1.588), (-1.535, -8.912, -1.588), (-1.66, -9.187, -1.588), (-1.736, -9.479, -1.588), (1.788, -9.628, -1.588), (1.737, -9.331, -1.588), (-8.042, 0.448, -1.588), (-8.142, 0.7324, -1.588), (-8.289, 0.9956, -1.588), (-8.479, 1.23, -1.588), (-8.705, 1.43, -1.588), (-8.705, -1.43, -1.588), (-8.479, -1.23, -1.588), (-8.962, 1.588, -1.588), (-9.242, 1.7, -1.588), (-9.536, 1.764, -1.588), (-8.962, -1.588, -1.588), (-9.838, -1.776, -1.588), (-9.536, -1.764, -1.588), (-9.242, -1.7, -1.588), (-8.289, -0.9956, -1.588), (-8.142, -0.7324, -1.588), (-8.042, -0.448, -1.588), (-7.991, -0.1508, -1.588), (-7.991, 0.1508, -1.588)], [], [(0, 2, 1, 105), (321, 114, 116, 320), (870, 533, 537, 871), (850, 726, 391, 532), (951, 680, 668, 346), (293, 294, 182, 184), (17, 20, 19, 16), (737, 424, 423, 738), (944, 586, 585, 945), (297, 298, 175, 177, 296), (171, 173, 299, 300, 301), (987, 648, 647, 988), (927, 623, 604, 928), (755, 408, 407, 756), (926, 617, 610, 908), (21, 24, 23, 25), (266, 149, 147, 277), (318, 120, 122, 317), (50, 58, 57, 49), (317, 122, 124, 316), (60, 64, 62, 63), (843, 844, 505, 495, 812), (815, 498, 497, 810), (855, 519, 520, 856), (685, 352, 349, 686), (921, 628, 627, 922), (73, 76, 75, 74), (891, 545, 558, 892), (327, 150, 152, 326), (146, 148, 328, 329, 330), (290, 190, 192, 289), (59, 61, 57, 58), (840, 508, 509, 841), (69, 70, 68, 67), (819, 502, 514, 862), (765, 427, 426, 766), (435, 793, 792, 438), (718, 364, 363, 719), (917, 620, 637, 918), (275, 183, 181, 276), (828, 488, 487, 829), (875, 539, 538, 883), (272, 189, 187, 273), (101, 110, 102, 103), (1005, 670, 669, 1006), (245, 174, 172, 246), (812, 495, 499, 813), (995, 659, 658, 996), (11, 12, 10, 9), (189, 191, 190, 188, 187), (980, 642, 641, 981), (905, 567, 566, 887), (906, 606, 605, 907), (969, 578, 577, 970), (941, 625, 624, 942), (1003, 672, 671, 1011), (810, 497, 494, 811), (837, 475, 473, 838), (904, 568, 567, 905), (862, 514, 515, 863), (625, 941, 940, 611), (320, 116, 118, 319), (774, 773, 460, 459), (323, 156, 158, 322), (269, 194, 193, 270), (920, 635, 628, 921), (734, 745, 418, 417), (797, 441, 439, 798), (693, 359, 358, 694), (709, 368, 367, 682), (264, 153, 151, 265), (699, 386, 385, 700), (795, 443, 441, 797), (783, 451, 450, 781), (347, 696, 682, 367), (757, 406, 403, 758), (829, 487, 486, 830), (697, 384, 383, 698), (276, 181, 179, 242), (911, 607, 606, 906), (760, 404, 405, 751), (731, 396, 395, 729), (768, 463, 462, 769), (857, 525, 524, 858), (296, 177, 180, 295), (271, 191, 189, 272), (1004, 662, 670, 1005), (230, 205, 203, 231), (946, 589, 588, 947), (302, 169, 171, 301), (808, 472, 471, 809), (1012, 664, 663, 1013), (244, 176, 174, 245), (286, 212, 210, 251), (1002, 673, 672, 1003), (804, 681, 491, 490), (847, 510, 506, 845), (928, 604, 603, 929), (1013, 663, 679, 1014), (38, 39, 37, 36), (716, 366, 365, 717), (71, 72, 70, 69), (912, 631, 622, 913), (764, 428, 427, 765), (943, 592, 586, 944), (279, 225, 224, 280), (885, 548, 547, 886), (901, 544, 543, 902), (391, 726, 730, 394), (888, 565, 564, 889), (3, 14, 13, 15), (289, 192, 129, 288), (755, 754, 722, 387, 408), (29, 30, 22, 28, 27), (748, 411, 410, 747), (991, 990, 570, 656), (723, 733, 399, 398), (167, 169, 302, 303), (44, 26, 43, 42), (790, 766, 426, 437), (890, 546, 545, 891), (835, 477, 476, 836), (715, 695, 362, 348), (48, 31, 47, 46), (196, 198, 311, 312), (284, 216, 214, 285), (55, 56, 45, 54, 53), (916, 621, 620, 917), (4, 17, 16, 18), (315, 126, 113, 314), (952, 600, 599, 953), (955, 597, 596, 956), (304, 165, 167, 303), (859, 523, 522, 860), (143, 211, 338, 339), (300, 299, 298, 297, 621, 629, 630, 622, 631, 632, 633, 634, 601, 602, 603), (319, 118, 120, 318), (86, 78, 85, 84), (342, 137, 139, 341), (960, 976, 639, 638), (223, 144, 331, 332), (98, 88, 83, 87), (98, 87, 97, 96), (909, 609, 608, 910), (211, 213, 337, 338), (104, 99, 103, 102), (139, 141, 340, 341), (108, 110, 101, 109), (578, 579, 580, 581, 584, 583, 329, 328, 577), (1012, 1013, 1014, 754, 755, 756, 757, 758, 759, 760, 751, 752, 753, 748, 747, 746, 749, 750, 743, 744, 745, 734, 735, 736, 737, 738, 739, 740, 741, 742, 733, 723, 724, 725, 732, 731, 730, 726, 850, 851, 852, 853, 854, 849, 848, 796, 794, 787, 799, 800, 801, 795, 797, 798, 792, 793, 779, 780, 783, 781, 782, 784, 785, 786, 777, 778, 767, 768, 769, 770, 771, 772, 773, 774, 775, 776, 761, 762, 763, 764, 765, 766, 790, 791, 788, 840, 841, 870, 871, 872, 873, 874, 875, 883, 882, 881, 884, 885, 886, 890, 891, 892, 893, 903, 904, 905, 887, 888, 55, 53, 51, 49, 57, 61, 63, 62, 66, 68, 70, 72, 74, 75, 82, 974, 990, 991, 995, 996, 977, 978, 979, 980, 981, 982, 983, 984, 985, 986, 987, 988, 989, 992, 993, 994, 975, 976, 960, 961, 967, 962, 963, 964, 968, 969, 970, 971, 965, 966, 972, 973, 81, 79, 86, 84, 88, 98, 96, 94, 92, 90, 100, 104, 102, 946, 947, 948, 1008, 1009, 1010, 1007, 1002, 1003, 1011), (749, 415, 414, 750), (876, 542, 541, 877), (247, 170, 168, 248), (798, 439, 438, 792), (463, 464, 324, 323, 322, 321, 320, 319, 318, 317, 316, 315, 314, 313, 312, 568, 569, 559, 558, 545, 546, 547, 548, 549, 550, 551, 538, 539, 540, 535, 536, 537, 533, 534, 555, 556, 557, 468, 467, 490, 491, 496, 495, 505, 506, 510, 511, 509, 508, 445, 507, 436, 437, 426, 427, 428, 429, 430, 431, 432, 433, 459, 460, 461, 457, 458, 462), (869, 534, 533, 870), (957, 595, 594, 958), (735, 416, 425, 736), (779, 793, 435, 434), (900, 552, 544, 901), (691, 361, 360, 692), (740, 421, 420, 741), (686, 349, 357, 688), (871, 537, 536, 872), (996, 658, 657, 977), (21, 25, 19, 20), (805, 467, 468, 806), (231, 203, 201, 232), (331, 144, 146, 330), (789, 507, 447, 799), (956, 596, 595, 957), (335, 217, 219, 334), (826, 481, 480, 831), (854, 528, 527, 849), (4, 18, 5, 6), (975, 653, 639, 976), (908, 610, 609, 909), (692, 360, 359, 693), (836, 476, 475, 837), (94, 95, 93, 92), (985, 650, 649, 986), (780, 452, 451, 783), (22, 30, 23, 24), (299, 173, 175, 298), (707, 377, 369, 708), (796, 848, 526, 440), (862, 863, 866, 867, 868, 922, 923, 924, 925, 926, 908, 909, 910, 911, 906, 907, 931, 932, 933, 938, 29, 27, 44, 42, 40, 38, 36, 34, 32, 48, 46, 56, 55, 888, 889, 894, 895, 896, 897, 898, 899, 900, 901, 902, 876, 877, 878, 879, 880, 869, 870, 841, 846, 847, 845, 844, 843, 681, 804, 805, 806, 802, 803, 807, 808, 809, 832, 833, 834, 835, 836, 837, 838, 839, 827, 828, 829, 830, 822, 823, 824, 825, 826, 831, 816, 817, 818, 820, 821, 814, 815, 810, 811, 812, 813, 819), (281, 222, 220, 282), (181, 183, 185, 187, 188, 186, 184, 182, 180, 177, 175, 173, 171, 169, 167, 165, 163, 161, 206, 204, 202, 200, 198, 196, 112, 113, 126, 124, 122, 120, 118, 116, 114, 158, 156, 154, 152, 150, 148, 146, 144, 223, 221, 219, 217, 215, 213, 211, 143, 141, 139, 137, 135, 133, 131, 129, 192, 190, 191, 193, 194, 130, 132, 134, 136, 138, 140, 142, 209, 210, 212, 214, 216, 218, 220, 222, 224, 225, 145, 147, 149, 151, 153, 155, 157, 159, 160, 115, 117, 119, 121, 123, 125, 127, 128, 111, 195, 197, 199, 201, 203, 205, 207, 208, 162, 164, 166, 168, 170, 172, 174, 176, 178, 179), (262, 157, 155, 263), (992, 645, 655, 993), (229, 230, 33, 35), (77, 82, 75, 76), (344, 133, 135, 343), (964, 580, 579, 968), (569, 903, 893, 559), (994, 654, 653, 975), (254, 255, 256, 257, 267, 268, 269, 270, 271, 272, 273, 274, 275, 276, 242, 243, 244, 245, 246, 247, 248, 249, 250, 227, 228, 229, 35, 37, 39, 41, 43, 26, 28, 22, 24, 21, 20, 17, 4, 6, 8, 10, 12, 14, 3, 2, 0, 107, 109, 101, 103, 99, 89, 91, 93, 95, 97, 87, 83, 85, 78, 80, 77, 76, 73, 71, 69, 67, 65, 64, 60, 59, 58, 50, 52, 54, 45, 47, 31, 33, 230, 231, 232, 233, 234, 226, 235, 236, 237, 238, 239, 240, 241, 258, 259, 260, 261, 262, 263, 264, 265, 266, 277, 278, 279, 280, 281, 282, 283, 284, 285, 286, 251, 252, 253), (679, 663, 664, 671, 388, 392, 393, 395, 394, 521, 522, 523, 524, 525, 520, 678), (883, 538, 551, 882), (96, 97, 95, 94), (925, 618, 617, 926), (942, 624, 623, 927), (936, 633, 632, 937), (801, 444, 443, 795), (229, 207, 205, 230), (914, 630, 629, 915), (873, 535, 540, 874), (89, 100, 90, 91), (259, 115, 160, 260), (241, 119, 117, 258), (962, 584, 581, 963), (746, 409, 415, 749), (708, 369, 368, 709), (907, 605, 616, 931), (951, 346, 600, 952), (696, 347, 384, 697), (283, 218, 216, 284), (756, 407, 406, 757), (267, 132, 130, 268), (950, 591, 590, 954), (400, 753, 752, 401), (979, 643, 642, 980), (966, 573, 572, 972), (879, 556, 555, 880), (853, 529, 528, 854), (842, 681, 843, 812, 811), (34, 35, 33, 32), (236, 128, 127, 237), (724, 397, 389, 725), (340, 141, 143, 339), (65, 66, 62, 64), (863, 515, 518, 866), (861, 521, 394, 730), (100, 89, 99, 104), (825, 482, 481, 826), (701, 380, 379, 702), (351, 687, 689, 355), (741, 420, 419, 742), (804, 490, 467, 805), (254, 140, 138, 255), (311, 198, 200, 310), (253, 142, 140, 254), (934, 601, 634, 935), (736, 425, 424, 737), (625, 611, 612, 613, 614, 615, 616, 605, 606, 607, 608, 609, 610, 617, 618, 619, 626, 627, 628, 635, 636, 637, 620, 621, 297, 296, 295, 294, 293, 292, 291, 290, 289, 288, 287, 344, 343, 342, 341, 340, 339, 338, 337, 336, 335, 334, 333, 332, 331, 330, 329, 583, 582, 638, 639, 653, 654, 655, 645, 646, 647, 648, 649, 650, 651, 652, 640, 641, 642, 643, 644, 657, 658, 659, 656, 570, 571, 574, 572, 573, 575, 576, 577, 328, 327, 326, 325, 324, 464, 453, 454, 455, 456, 448, 449, 450, 451, 452, 434, 435, 438, 439, 441, 443, 444, 446, 447, 507, 445, 442, 440, 526, 527, 528, 529, 530, 531, 532, 391, 394, 395, 396, 390, 389, 397, 398, 399, 419, 420, 421, 422, 423, 424, 425, 416, 417, 418, 412, 413, 414, 415, 409, 410, 411, 400, 401, 405, 404, 402, 403, 406, 407, 408, 387, 388, 671, 672, 673, 674, 675, 676, 345, 587, 588, 589, 585, 586, 592, 593, 594, 595, 596, 597, 590, 591, 598, 599, 600, 346, 668, 669, 670, 662, 661, 660, 665, 666, 667, 677, 678, 520, 519, 350, 349, 352, 353, 354, 381, 382, 379, 380, 385, 386, 383, 384, 347, 367, 368, 369, 377, 378, 370, 371, 372, 373, 374, 375, 376, 363, 364, 365, 366, 348, 362, 358, 359, 360, 361, 356, 351, 355, 512, 513, 516, 517, 518, 515, 514, 502, 499, 495, 496, 494, 497, 498, 504, 503, 501, 500, 492, 493, 480, 481, 482, 483, 484, 485, 486, 487, 488, 489, 474, 473, 475, 476, 477, 478, 479, 470, 471, 472, 465, 466, 469, 468, 557, 541, 542, 543, 544, 552, 553, 554, 562, 561, 560, 563, 564, 565, 566, 567, 568, 312, 311, 310, 309, 308, 307, 306, 305, 304, 303, 302, 301, 300, 603, 604, 623, 624), (721, 388, 387, 722), (902, 543, 542, 876), (965, 575, 573, 966), (970, 577, 576, 971), (36, 37, 35, 34), (314, 113, 112, 313), (882, 551, 550, 881), (77, 80, 79, 81, 82), (995, 991, 656, 659), (700, 385, 380, 701), (820, 501, 503, 821), (989, 646, 645, 992), (981, 641, 640, 982), (781, 450, 449, 782), (67, 68, 66, 65), (248, 168, 166, 249), (948, 587, 345, 1008), (874, 540, 539, 875), (9, 10, 8, 7), (711, 374, 373, 712), (929, 603, 602, 930), (1011, 671, 664, 1012), (232, 201, 199, 233), (789, 799, 787, 788, 791), (923, 626, 619, 924), (762, 430, 429, 763), (796, 440, 442, 794), (782, 449, 448, 784), (733, 742, 419, 399), (42, 43, 41, 40), (850, 532, 531, 851), (282, 220, 218, 283), (268, 130, 194, 269), (856, 520, 525, 857), (823, 484, 483, 824), (993, 655, 654, 994), (689, 864, 512, 355), (763, 429, 428, 764), (243, 178, 176, 244), (930, 602, 601, 934), (947, 588, 587, 948), (239, 123, 121, 240), (306, 161, 163, 305), (959, 593, 592, 943), (849, 527, 526, 848), (840, 788, 787, 445, 508), (684, 354, 353, 683), (867, 517, 516, 868), (1004, 1005, 1006, 680, 951, 699, 700, 701, 702, 703, 704, 1015, 997, 998, 999, 1000, 1001), (759, 402, 404, 760), (807, 465, 472, 808), (767, 778, 453, 464), (974, 571, 570, 990), (698, 383, 386, 699), (1000, 660, 661, 1001), (83, 88, 84, 85), (895, 560, 561, 896), (309, 202, 204, 308), (13, 14, 12, 11), (852, 530, 529, 853), (878, 557, 556, 879), (710, 375, 374, 711), (1001, 661, 662, 1004), (265, 151, 149, 266), (953, 599, 598, 949), (887, 566, 565, 888), (872, 536, 535, 873), (832, 809, 471, 470), (729, 395, 393, 728), (233, 199, 197, 234), (280, 224, 222, 281), (292, 186, 188, 291), (841, 509, 511, 846), (336, 215, 217, 335), (751, 405, 401, 752), (82, 81, 973, 974), (777, 454, 453, 778), (838, 473, 474, 839), (328, 148, 150, 327), (1015, 1014, 679, 678, 677), (938, 613, 612, 939), (26, 44, 27, 28), (896, 561, 562, 897), (728, 393, 392, 727), (967, 583, 584, 962), (744, 412, 418, 745), (270, 193, 191, 271), (293, 184, 186, 292), (933, 614, 613, 938), (998, 666, 665, 999), (794, 442, 445, 787), (738, 423, 422, 739), (816, 831, 480, 493), (251, 210, 209, 252), (111, 235, 226, 195), (747, 410, 409, 746), (277, 147, 145, 278), (884, 549, 548, 885), (899, 553, 552, 900), (858, 524, 523, 859), (813, 499, 502, 819), (703, 382, 381, 704), (982, 640, 652, 983), (106, 107, 0, 105), (51, 52, 50, 49), (108, 109, 107, 106), (972, 572, 574, 973), (1007, 674, 673, 1002), (774, 459, 433, 775), (1008, 345, 676, 1009), (898, 554, 553, 899), (842, 496, 491, 681), (791, 436, 507, 789), (53, 54, 52, 51), (860, 522, 521, 861), (739, 422, 421, 740), (988, 647, 646, 989), (833, 832, 470, 479), (719, 363, 376, 720), (235, 111, 128, 236), (305, 163, 165, 304), (706, 378, 377, 707), (240, 121, 119, 241), (799, 447, 446, 800), (851, 531, 530, 852), (877, 541, 557, 878), (784, 448, 456, 785), (922, 627, 626, 923), (285, 214, 212, 286), (937, 632, 631, 912), (748, 753, 400, 411), (1006, 669, 668, 680), (999, 665, 660, 1000), (45, 56, 46, 47), (688, 357, 356, 690), (931, 616, 615, 932), (519, 855, 687, 351, 350), (816, 493, 492, 817), (727, 392, 388, 721), (3, 15, 1, 2), (958, 594, 593, 959), (725, 389, 390, 732), (234, 197, 195, 226), (273, 187, 185, 274), (924, 619, 618, 925), (824, 483, 482, 825), (847, 846, 511, 510), (818, 500, 501, 820), (983, 652, 651, 984), (690, 356, 361, 691), (977, 657, 644, 978), (705, 370, 378, 706), (1015, 677, 667, 997), (758, 403, 402, 759), (237, 127, 125, 238), (806, 468, 469, 802), (845, 506, 505, 844), (78, 86, 79, 80), (717, 365, 364, 718), (769, 462, 458, 770), (133, 344, 287, 131), (800, 446, 444, 801), (866, 518, 517, 867), (939, 612, 611, 940), (242, 179, 178, 243), (291, 188, 190, 290), (313, 112, 196, 312), (31, 48, 32, 33), (221, 223, 332, 333), (761, 431, 430, 762), (683, 353, 352, 685), (790, 437, 436, 791), (984, 651, 650, 985), (971, 576, 575, 965), (714, 371, 370, 705), (897, 562, 554, 898), (326, 152, 154, 325), (308, 204, 206, 307), (881, 550, 549, 884), (868, 516, 513, 865), (709, 682, 696, 697, 698, 699, 951, 952, 953, 949, 950, 954, 955, 956, 957, 958, 959, 943, 944, 945, 946, 102, 110, 108, 106, 105, 1, 15, 13, 11, 9, 7, 5, 18, 16, 19, 25, 23, 30, 29, 938, 939, 940, 941, 942, 927, 928, 929, 930, 934, 935, 936, 937, 912, 913, 914, 915, 916, 917, 918, 919, 920, 921, 922, 868, 865, 864, 689, 687, 855, 856, 857, 858, 859, 860, 861, 730, 731, 729, 728, 727, 721, 722, 754, 1014, 1015, 704, 684, 683, 685, 686, 688, 690, 691, 692, 693, 694, 695, 715, 716, 717, 718, 719, 720, 710, 711, 712, 713, 714, 705, 706, 707, 708), (775, 433, 432, 776), (73, 74, 72, 71), (960, 638, 582, 961), (250, 164, 162, 227), (246, 172, 170, 247), (316, 124, 126, 315), (821, 503, 504, 814), (255, 138, 136, 256), (263, 155, 153, 264), (274, 185, 183, 275), (249, 166, 164, 250), (713, 372, 371, 714), (932, 615, 614, 933), (307, 206, 161, 306), (238, 125, 123, 239), (830, 486, 485, 822), (785, 456, 455, 786), (997, 667, 666, 998), (913, 622, 630, 914), (915, 629, 621, 916), (287, 288, 129, 131), (954, 590, 597, 955), (256, 136, 134, 257), (935, 634, 633, 936), (968, 579, 578, 969), (343, 135, 137, 342), (92, 93, 91, 90), (258, 117, 115, 259), (771, 457, 461, 772), (886, 547, 546, 890), (1009, 676, 675, 1010), (228, 208, 207, 229), (260, 160, 159, 261), (200, 202, 309, 310), (973, 574, 571, 974), (803, 466, 465, 807), (833, 479, 478, 834), (772, 461, 460, 773), (865, 513, 512, 864), (834, 478, 477, 835), (963, 581, 580, 964), (694, 358, 362, 695), (732, 390, 396, 731), (734, 417, 416, 735), (827, 489, 488, 828), (357, 349, 350, 351, 356), (770, 458, 457, 771), (227, 162, 208, 228), (322, 158, 114, 321), (779, 434, 452, 780), (802, 469, 466, 803), (903, 569, 568, 904), (60, 63, 61, 59), (278, 145, 225, 279), (720, 376, 375, 710), (949, 598, 591, 950), (337, 213, 215, 336), (918, 637, 636, 919), (40, 41, 39, 38), (919, 636, 635, 920), (827, 839, 474, 489), (986, 649, 648, 987), (715, 348, 366, 716), (767, 464, 463, 768), (324, 325, 154, 156, 323), (811, 494, 496, 842), (910, 608, 607, 911), (723, 398, 397, 724), (978, 644, 643, 979), (294, 295, 180, 182), (945, 585, 589, 946), (743, 413, 412, 744), (889, 564, 563, 894), (257, 134, 132, 267), (252, 209, 142, 253), (702, 379, 382, 703), (894, 563, 560, 895), (814, 504, 498, 815), (1010, 675, 674, 1007), (261, 159, 157, 262), (880, 555, 534, 869), (892, 558, 559, 893), (334, 219, 221, 333), (776, 432, 431, 761), (822, 485, 484, 823), (712, 373, 372, 713), (7, 8, 6, 5), (786, 455, 454, 777), (750, 414, 413, 743), (961, 582, 583, 967), (684, 704, 381, 354), (817, 492, 500, 818)])
me_rob_12145.polygons.foreach_set('material_index', [1, 1, 0, 0, 0, 1, 1, 0, 0, 1, 1, 0, 0, 0, 0, 1, 1, 1, 1, 1, 1, 0, 0, 0, 0, 0, 1, 0, 1, 1, 1, 1, 0, 1, 0, 0, 0, 0, 0, 1, 0, 0, 1, 1, 0, 1, 0, 0, 1, 1, 0, 0, 0, 0, 0, 0, 0, 0, 0, 0, 0, 1, 0, 1, 1, 0, 0, 0, 0, 0, 1, 0, 0, 0, 0, 0, 0, 0, 1, 0, 0, 0, 0, 0, 1, 1, 0, 1, 0, 1, 0, 0, 1, 1, 0, 0, 0, 0, 0, 1, 0, 1, 0, 0, 0, 1, 0, 0, 0, 0, 1, 1, 0, 1, 0, 0, 0, 1, 1, 0, 0, 0, 0, 1, 1, 1, 1, 0, 1, 1, 0, 0, 1, 0, 1, 0, 1, 1, 1, 0, 1, 1, 1, 0, 1, 1, 1, 1, 0, 0, 0, 0, 1, 0, 0, 0, 0, 0, 0, 0, 0, 0, 0, 0, 0, 1, 0, 1, 1, 0, 0, 1, 0, 0, 1, 0, 0, 0, 0, 1, 0, 0, 1, 1, 0, 0, 0, 1, 1, 1, 0, 1, 1, 1, 0, 0, 0, 1, 0, 0, 1, 0, 0, 0, 0, 1, 0, 0, 1, 1, 1, 0, 0, 0, 0, 0, 0, 1, 0, 1, 0, 0, 0, 0, 0, 0, 0, 1, 1, 0, 1, 1, 0, 0, 1, 0, 0, 0, 0, 0, 1, 1, 1, 0, 0, 0, 0, 0, 0, 0, 1, 1, 0, 1, 0, 0, 0, 0, 0, 0, 1, 1, 0, 0, 1, 0, 0, 0, 1, 0, 0, 0, 0, 0, 0, 1, 0, 1, 1, 0, 0, 0, 0, 0, 1, 0, 0, 1, 1, 0, 0, 0, 0, 0, 0, 0, 0, 0, 0, 0, 0, 1, 0, 1, 1, 0, 0, 0, 0, 1, 0, 0, 0, 0, 0, 1, 1, 1, 0, 1, 0, 0, 0, 0, 1, 0, 0, 1, 0, 0, 0, 0, 1, 1, 0, 0, 0, 0, 0, 1, 1, 0, 1, 0, 0, 0, 0, 0, 0, 1, 1, 1, 0, 0, 0, 0, 0, 0, 0, 1, 0, 0, 0, 0, 0, 1, 1, 0, 1, 0, 0, 0, 0, 0, 1, 0, 0, 0, 0, 1, 0, 0, 0, 0, 0, 1, 0, 0, 1, 1, 0, 0, 0, 0, 0, 0, 0, 0, 0, 0, 1, 0, 0, 1, 0, 0, 1, 0, 0, 0, 1, 1, 1, 1, 1, 0, 0, 0, 0, 0, 0, 0, 1, 1, 0, 0, 0, 0, 1, 0, 1, 1, 1, 0, 1, 1, 1, 1, 0, 0, 1, 1, 0, 0, 0, 0, 0, 1, 0, 1, 0, 0, 1, 1, 1, 0, 0, 0, 1, 1, 1, 0, 0, 0, 0, 0, 0, 0, 0, 0, 0, 0, 0, 0, 1, 1, 0, 0, 0, 1, 1, 0, 0, 1, 0, 1, 0, 0, 0, 0, 0, 1, 0, 0, 0, 0, 1, 0, 0, 0, 1, 1, 0, 0, 0, 0, 1, 0, 0, 1, 0, 0, 0, 1, 0, 0, 0, 0, 0])
me_rob_12145.materials.append(mat_material)
me_rob_12145.materials.append(mat_material_001)
me_rob_12145.use_remesh_preserve_volume = False
me_rob_12145.use_remesh_preserve_attributes = False
me_rob_12145.use_mirror_vertex_groups = False
me_rob_12145.update()

# ---- objects
ob_rob_12145 = bpy.data.objects.new('ROB-12145', me_rob_12145)
ob_camera = bpy.data.objects.new('Camera', cam_camera)

# ---- transforms, parenting, visibility, modifiers, constraints
ob_rob_12145.location = (0.0, 0.0, 0.0)
ob_rob_12145.lineart.crease_threshold = 0.0
ob_camera.location = (7.481, -6.508, 5.344)
ob_camera.rotation_euler = (1.109, 0.01082, 0.8149)
ob_camera.lock_rotations_4d = False
ob_camera.empty_display_type = 'ARROWS'
ob_camera.color = (0.0, 0.0, 0.0, 0.0)
ob_camera.display_type = 'WIRE'
ob_camera.lineart.crease_threshold = 0.0

# ---- collection membership
col_collection_1.objects.link(ob_rob_12145)
col_collection_1.objects.link(ob_camera)

# ---- scene / render settings (as saved in the file)
scene.camera = ob_camera
scene.frame_start = 1; scene.frame_end = 250; scene.frame_set(1)
scene.render.engine = 'BLENDER_EEVEE_NEXT'
scene.render.resolution_percentage = 50
scene.render.dither_intensity = 0.0
scene.cycles.use_denoising = False
scene.cycles.samples = 10
scene.cycles.sampling_pattern = 'TABULATED_SOBOL'
scene.cycles.light_sampling_threshold = 0.0
scene.cycles.use_adaptive_sampling = False
scene.cycles.use_light_tree = False
scene.cycles.blur_glossy = 0.0
scene.cycles.pixel_filter_type = 'GAUSSIAN'
scene.cycles.sample_clamp_indirect = 0.0
scene.view_settings.view_transform = 'Raw'
bpy.context.view_layer.update()

# ---- added for rendering (the .blend has no usable light): sun
light_auto_sun = bpy.data.lights.new('AutoSun', 'SUN')
light_auto_sun.energy = 3.0
light_auto_sun.angle = 0.0523599
ob_auto_sun = bpy.data.objects.new('AutoSun', light_auto_sun)
scene.collection.objects.link(ob_auto_sun)
ob_auto_sun.rotation_euler = (0.872665, 0.174533, 0.523599)
bpy.context.view_layer.update()

